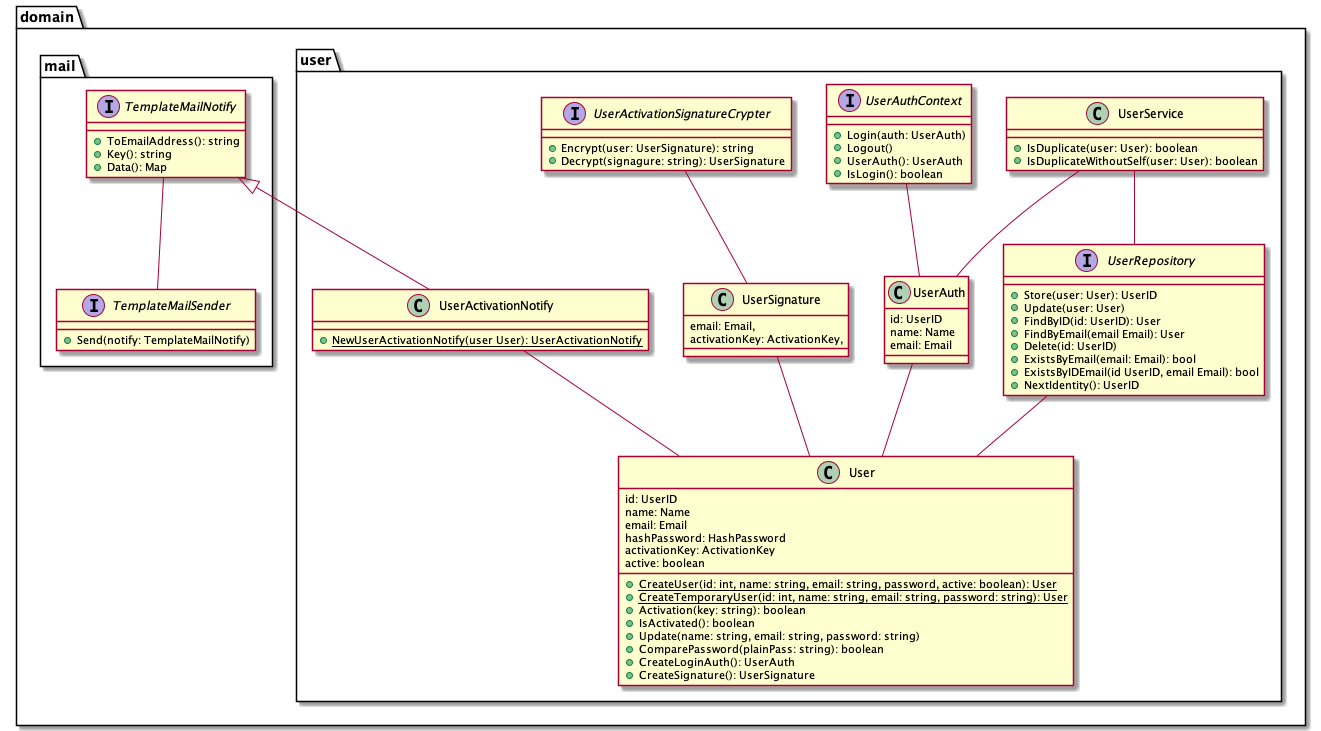

The diagram above was rendered by PlantUML. Its source (embedded in the PNG):
@startuml class_user

package domain {
    package user {
        class User {
            id: UserID
            name: Name
            email: Email
            hashPassword: HashPassword
            activationKey: ActivationKey
            active: boolean
            + {static} CreateUser(id: int, name: string, email: string, password, active: boolean): User
            + {static} CreateTemporaryUser(id: int, name: string, email: string, password: string): User
            + Activation(key: string): boolean
            + IsActivated(): boolean
            + Update(name: string, email: string, password: string)
            + ComparePassword(plainPass: string): boolean
            + CreateLoginAuth(): UserAuth
            + CreateSignature(): UserSignature
        }

        class UserAuth {
            id: UserID
            name: Name
            email: Email
        }

        class UserSignature {
            email: Email,
            activationKey: ActivationKey,
        }

        class UserService {
            + IsDuplicate(user: User): boolean
            + IsDuplicateWithoutSelf(user: User): boolean
        }

        interface UserRepository {
            + Store(user: User): UserID
            + Update(user: User)
            + FindByID(id: UserID): User
            + FindByEmail(email Email): User
            + Delete(id: UserID)
            + ExistsByEmail(email: Email): bool
            + ExistsByIDEmail(id UserID, email Email): bool
            + NextIdentity(): UserID
        }

        interface UserAuthContext {
            + Login(auth: UserAuth)
            + Logout()
            + UserAuth(): UserAuth
            + IsLogin(): boolean
        }

        interface UserActivationSignatureCrypter {
            + Encrypt(user: UserSignature): string
            + Decrypt(signagure: string): UserSignature
        }

        class UserActivationNotify {
            + {static} NewUserActivationNotify(user User): UserActivationNotify
        }

    }

    package mail {
        interface TemplateMailNotify {
            + ToEmailAddress(): string
            + Key(): string
            + Data(): Map
        }

        interface TemplateMailSender {
            + Send(notify: TemplateMailNotify)
        }
    }
}

UserAuth -- User
UserSignature -- User
UserRepository -- User
UserService -- UserRepository
UserService -- UserAuth
UserAuthContext -- UserAuth
UserActivationSignatureCrypter -- UserSignature
UserActivationNotify -- User

TemplateMailNotify -- TemplateMailSender

TemplateMailNotify <|-- UserActivationNotify

@enduml